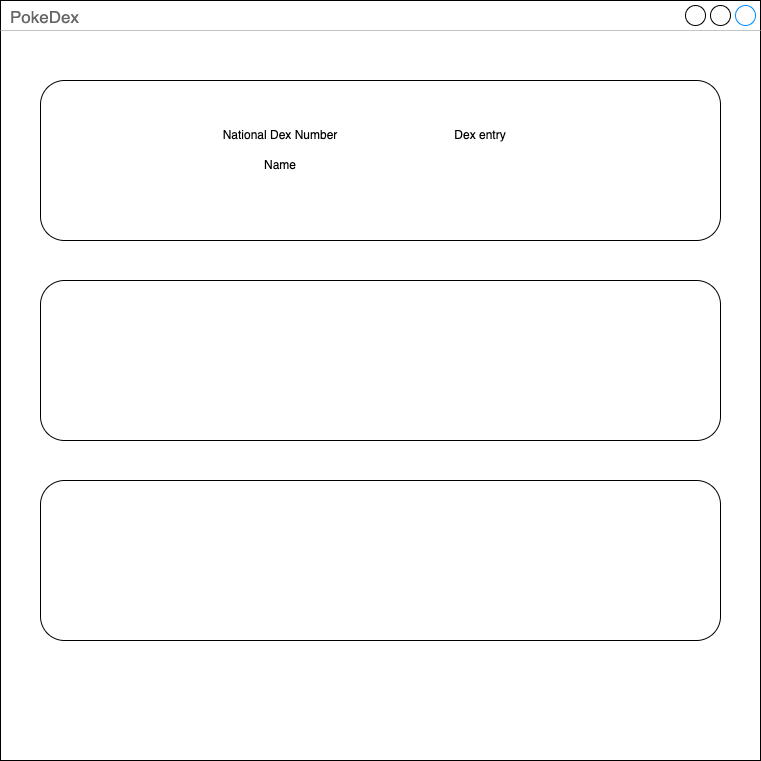

The diagram above was exported from draw.io. Its source (the exported page's mxGraphModel, read from the mxfile embedded in the PNG):
<mxGraphModel dx="1554" dy="892" grid="1" gridSize="10" guides="1" tooltips="1" connect="1" arrows="1" fold="1" page="1" pageScale="1" pageWidth="827" pageHeight="1169" math="0" shadow="0">
  <root>
    <mxCell id="0" />
    <mxCell id="1" parent="0" />
    <mxCell id="uw4Q62a_KhtaiXQdBY-2-1" value="PokeDex" style="strokeWidth=1;shadow=0;dashed=0;align=center;html=1;shape=mxgraph.mockup.containers.window;align=left;verticalAlign=top;spacingLeft=8;strokeColor2=#008cff;strokeColor3=#c4c4c4;fontColor=#666666;mainText=;fontSize=17;labelBackgroundColor=none;" parent="1" vertex="1">
      <mxGeometry x="40" y="40" width="760" height="760" as="geometry" />
    </mxCell>
    <mxCell id="uw4Q62a_KhtaiXQdBY-2-15" value="" style="rounded=1;whiteSpace=wrap;html=1;" parent="1" vertex="1">
      <mxGeometry x="80" y="120" width="680" height="160" as="geometry" />
    </mxCell>
    <mxCell id="a8GJJ7hOLPpZldHYzKhM-2" value="" style="rounded=1;whiteSpace=wrap;html=1;" parent="1" vertex="1">
      <mxGeometry x="80" y="320" width="680" height="160" as="geometry" />
    </mxCell>
    <mxCell id="a8GJJ7hOLPpZldHYzKhM-3" value="" style="rounded=1;whiteSpace=wrap;html=1;" parent="1" vertex="1">
      <mxGeometry x="80" y="520" width="680" height="160" as="geometry" />
    </mxCell>
    <mxCell id="khHxUUkoVFbeS_xMNLk3-2" value="National Dex Number" style="text;html=1;strokeColor=none;fillColor=none;align=center;verticalAlign=middle;whiteSpace=wrap;rounded=0;" vertex="1" parent="1">
      <mxGeometry x="240" y="160" width="160" height="30" as="geometry" />
    </mxCell>
    <mxCell id="khHxUUkoVFbeS_xMNLk3-3" value="Name" style="text;html=1;strokeColor=none;fillColor=none;align=center;verticalAlign=middle;whiteSpace=wrap;rounded=0;" vertex="1" parent="1">
      <mxGeometry x="240" y="190" width="160" height="30" as="geometry" />
    </mxCell>
    <mxCell id="khHxUUkoVFbeS_xMNLk3-4" value="Dex entry" style="text;html=1;strokeColor=none;fillColor=none;align=center;verticalAlign=middle;whiteSpace=wrap;rounded=0;" vertex="1" parent="1">
      <mxGeometry x="440" y="160" width="160" height="30" as="geometry" />
    </mxCell>
  </root>
</mxGraphModel>